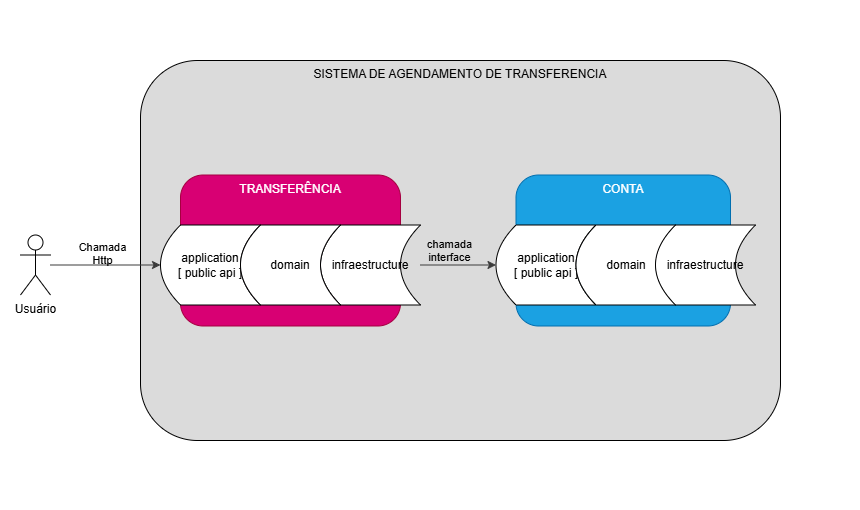

The diagram above was exported from draw.io. Its source (the exported page's mxGraphModel, read from the mxfile embedded in the PNG):
<mxGraphModel dx="2116" dy="2375" grid="1" gridSize="10" guides="1" tooltips="1" connect="1" arrows="1" fold="1" page="1" pageScale="1" pageWidth="827" pageHeight="1169" math="0" shadow="0">
  <root>
    <mxCell id="0" />
    <mxCell id="1" parent="0" />
    <mxCell id="2IHGp-M5NzvAXwb8ue7E-4" parent="1" style="rounded=0;whiteSpace=wrap;html=1;strokeColor=none;" value="" vertex="1">
      <mxGeometry height="510" width="860" y="-1169" as="geometry" />
    </mxCell>
    <mxCell id="55hQ5dnzxKm_74zYhVJW-1" parent="1" style="rounded=1;whiteSpace=wrap;html=1;verticalAlign=top;strokeColor=light-dark(#000000,#F4F4F4);fillColor=#DBDBDB;" value="SISTEMA DE AGENDAMENTO DE TRANSFERENCIA" vertex="1">
      <mxGeometry height="380" width="640" x="140" y="-1109" as="geometry" />
    </mxCell>
    <mxCell id="55hQ5dnzxKm_74zYhVJW-2" parent="1" style="text;html=1;whiteSpace=wrap;strokeColor=none;fillColor=none;align=center;verticalAlign=middle;rounded=0;" value="Text" vertex="1">
      <mxGeometry height="30" width="60" x="190" y="-879" as="geometry" />
    </mxCell>
    <mxCell id="55hQ5dnzxKm_74zYhVJW-3" parent="1" style="text;html=1;whiteSpace=wrap;strokeColor=none;fillColor=none;align=center;verticalAlign=middle;rounded=0;" value="Text" vertex="1">
      <mxGeometry height="30" width="60" x="495.5" y="-894.5" as="geometry" />
    </mxCell>
    <mxCell id="55hQ5dnzxKm_74zYhVJW-4" connectable="0" parent="1" style="group" value="" vertex="1">
      <mxGeometry height="151" width="259.5" x="495.5" y="-994.5" as="geometry" />
    </mxCell>
    <mxCell id="55hQ5dnzxKm_74zYhVJW-5" parent="55hQ5dnzxKm_74zYhVJW-4" style="rounded=1;whiteSpace=wrap;html=1;verticalAlign=top;fillColor=#1ba1e2;fontColor=#ffffff;strokeColor=#006EAF;" value="CONTA" vertex="1">
      <mxGeometry height="151" width="214.5" x="20" as="geometry" />
    </mxCell>
    <mxCell id="55hQ5dnzxKm_74zYhVJW-6" parent="55hQ5dnzxKm_74zYhVJW-4" style="shape=dataStorage;whiteSpace=wrap;html=1;fixedSize=1;" value="application&lt;div&gt;[ public api ]&lt;/div&gt;" vertex="1">
      <mxGeometry height="80" width="100" y="50" as="geometry" />
    </mxCell>
    <mxCell id="55hQ5dnzxKm_74zYhVJW-7" parent="55hQ5dnzxKm_74zYhVJW-4" style="shape=dataStorage;whiteSpace=wrap;html=1;fixedSize=1;" value="domain" vertex="1">
      <mxGeometry height="80" width="100" x="80" y="50" as="geometry" />
    </mxCell>
    <mxCell id="55hQ5dnzxKm_74zYhVJW-8" parent="55hQ5dnzxKm_74zYhVJW-4" style="shape=dataStorage;whiteSpace=wrap;html=1;fixedSize=1;" value="infraestructure" vertex="1">
      <mxGeometry height="80" width="100" x="159.5" y="50" as="geometry" />
    </mxCell>
    <mxCell id="55hQ5dnzxKm_74zYhVJW-9" connectable="0" parent="1" style="group" value="" vertex="1">
      <mxGeometry height="151" width="260" x="160" y="-994.5" as="geometry" />
    </mxCell>
    <mxCell id="55hQ5dnzxKm_74zYhVJW-10" parent="55hQ5dnzxKm_74zYhVJW-9" style="rounded=1;whiteSpace=wrap;html=1;verticalAlign=top;fillColor=#d80073;fontColor=#ffffff;strokeColor=#A50040;" value="TRANSFERÊNCIA" vertex="1">
      <mxGeometry height="151" width="220" x="20" as="geometry" />
    </mxCell>
    <mxCell id="55hQ5dnzxKm_74zYhVJW-11" parent="55hQ5dnzxKm_74zYhVJW-9" style="shape=dataStorage;whiteSpace=wrap;html=1;fixedSize=1;" value="infraestructure" vertex="1">
      <mxGeometry height="80" width="100" x="160" y="50" as="geometry" />
    </mxCell>
    <mxCell id="55hQ5dnzxKm_74zYhVJW-12" parent="55hQ5dnzxKm_74zYhVJW-9" style="shape=dataStorage;whiteSpace=wrap;html=1;fixedSize=1;" value="application&lt;div&gt;[ public api ]&lt;/div&gt;" vertex="1">
      <mxGeometry height="80" width="100" y="50" as="geometry" />
    </mxCell>
    <mxCell id="55hQ5dnzxKm_74zYhVJW-13" parent="55hQ5dnzxKm_74zYhVJW-9" style="shape=dataStorage;whiteSpace=wrap;html=1;fixedSize=1;" value="domain" vertex="1">
      <mxGeometry height="80" width="100" x="80" y="50" as="geometry" />
    </mxCell>
    <mxCell id="55hQ5dnzxKm_74zYhVJW-14" edge="1" parent="1" source="55hQ5dnzxKm_74zYhVJW-11" style="edgeStyle=orthogonalEdgeStyle;rounded=0;orthogonalLoop=1;jettySize=auto;html=1;strokeColor=#3B3B3B;align=center;verticalAlign=middle;fontFamily=Helvetica;fontSize=11;fontColor=default;labelBackgroundColor=default;endArrow=classic;curved=0;" target="55hQ5dnzxKm_74zYhVJW-6">
      <mxGeometry relative="1" as="geometry" />
    </mxCell>
    <mxCell id="55hQ5dnzxKm_74zYhVJW-15" connectable="0" parent="55hQ5dnzxKm_74zYhVJW-14" style="edgeLabel;html=1;align=center;verticalAlign=bottom;resizable=0;points=[];labelBackgroundColor=none;" value="chamada&lt;div&gt;interface&lt;/div&gt;" vertex="1">
      <mxGeometry relative="1" x="-0.2394" as="geometry">
        <mxPoint as="offset" />
      </mxGeometry>
    </mxCell>
    <mxCell id="2IHGp-M5NzvAXwb8ue7E-2" edge="1" parent="1" source="2IHGp-M5NzvAXwb8ue7E-1" style="edgeStyle=orthogonalEdgeStyle;rounded=0;orthogonalLoop=1;jettySize=auto;html=1;strokeColor=#3B3B3B;align=center;verticalAlign=middle;fontFamily=Helvetica;fontSize=11;fontColor=default;labelBackgroundColor=default;endArrow=classic;curved=0;" target="55hQ5dnzxKm_74zYhVJW-12">
      <mxGeometry relative="1" as="geometry" />
    </mxCell>
    <mxCell id="2IHGp-M5NzvAXwb8ue7E-3" connectable="0" parent="2IHGp-M5NzvAXwb8ue7E-2" style="edgeLabel;html=1;align=center;verticalAlign=bottom;resizable=0;points=[];labelBackgroundColor=none;" value="Chamada&lt;div&gt;Http&lt;/div&gt;" vertex="1">
      <mxGeometry relative="1" x="-0.0636" y="-3" as="geometry">
        <mxPoint as="offset" />
      </mxGeometry>
    </mxCell>
    <mxCell id="2IHGp-M5NzvAXwb8ue7E-1" parent="1" style="shape=umlActor;verticalLabelPosition=bottom;verticalAlign=top;html=1;outlineConnect=0;" value="Usuário" vertex="1">
      <mxGeometry height="60" width="30" x="20" y="-934.5" as="geometry" />
    </mxCell>
  </root>
</mxGraphModel>